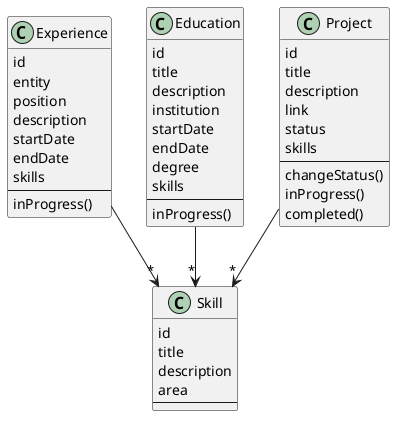

The diagram above was rendered by PlantUML. Its source (embedded in the PNG):
@startuml
class Experience {
    id
    entity
    position
    description
    startDate
    endDate
    skills
    ---
    inProgress()
}

class Education {
    id
    title
    description
    institution
    startDate
    endDate
    degree
    skills
    ---
    inProgress()
}

class Project {
    id
    title
    description
    link
    status
    skills
    ---
    changeStatus()
    inProgress()
    completed()
}

class Skill {
    id
    title
    description
    area
    ---
}

Experience --> "*" Skill
Education --> "*" Skill
Project --> "*" Skill
@enduml